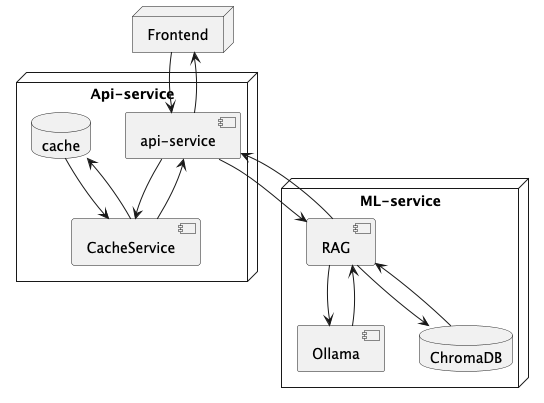

The diagram above was rendered by PlantUML. Its source (embedded in the PNG):
@startuml
node Frontend {
}
node Api-service {
  component "api-service" as API
  component CacheService
  database cache

}
node ML-service {
  component RAG
  component Ollama
  database ChromaDB
}

Frontend --> API
Frontend <-- API
API --> RAG
API <-- RAG
API --> CacheService
API <-- CacheService
cache --> CacheService
cache <-- CacheService
RAG --> Ollama
RAG <-- Ollama
RAG --> ChromaDB
RAG <-- ChromaDB
@enduml